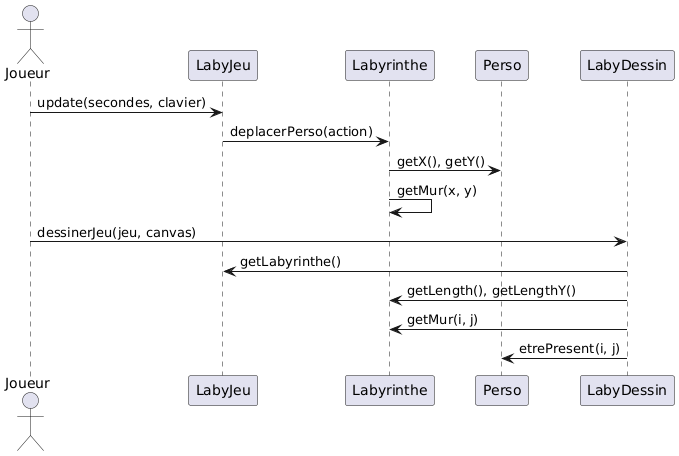

The diagram above was rendered by PlantUML. Its source (embedded in the PNG):
@startuml
actor Joueur

Joueur -> LabyJeu : update(secondes, clavier)
LabyJeu -> Labyrinthe : deplacerPerso(action)
Labyrinthe -> Perso : getX(), getY()
Labyrinthe -> Labyrinthe : getMur(x, y)

Joueur -> LabyDessin : dessinerJeu(jeu, canvas)
LabyDessin -> LabyJeu : getLabyrinthe()
LabyDessin -> Labyrinthe : getLength(), getLengthY()
LabyDessin -> Labyrinthe : getMur(i, j)
LabyDessin -> Perso : etrePresent(i, j)
@enduml